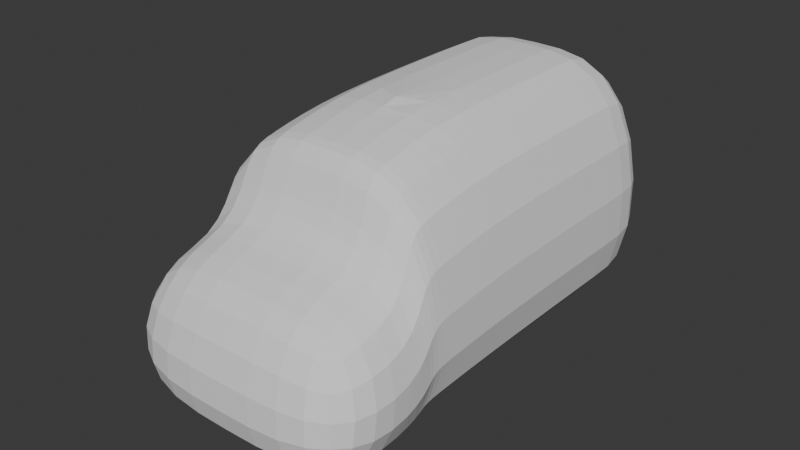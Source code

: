 # Source: wipTradeShip.blend  (saved by Blender 4.1.24; exported with 4.5.12 LTS)
import bpy
from mathutils import Matrix  # noqa: F401  (used for matrix-valued properties, if any)

bpy.ops.wm.read_factory_settings(use_empty=True)
scene = bpy.context.scene
scene.name = 'Scene'

# ---- collections
col_collection = bpy.data.collections.new('Collection'); scene.collection.children.link(col_collection)

# ---- world
world_world = bpy.data.worlds.new('World'); scene.world = world_world
world_world.use_nodes = True; world_world.node_tree.nodes.clear()
_N = world_world.node_tree.nodes; _L = world_world.node_tree.links
n0 = _N.new('ShaderNodeOutputWorld'); n0.name = 'World Output'; n0.location = (300, 300)
n1 = _N.new('ShaderNodeBackground'); n1.name = 'Background'; n1.location = (10, 300)
n1.inputs[0].default_value = (0.05088, 0.05088, 0.05088, 1.0)
_L.new(n1.outputs[0], n0.inputs[0])
n0.is_active_output = True
world_world.color = (0.05088, 0.05088, 0.05088)
world_world.use_sun_shadow = False
world_world.sun_shadow_jitter_overblur = 0.0

# ---- meshes
me_cube_001 = bpy.data.meshes.new('Cube.001')
me_cube_001.from_pydata([(1.135, -1.0, -1.0), (0.8898, -1.0, 1.0), (1.135, 1.0, -1.0), (0.8898, 1.0, 1.0), (0.0, 1.0, -1.0), (0.0, 1.0, 1.0), (0.0, -1.0, -1.0), (0.0, -1.0, 1.0), (1.135, -2.926, -1.0), (1.0, -2.669, 0.204), (0.0, -2.926, -1.0), (-1.767e-16, -2.669, 0.204), (1.135, 0.4853, -1.0), (0.8898, 0.4853, 1.0), (0.0, 0.4853, 1.0), (0.0, 0.4853, -1.0), (0.0, -1.963, -1.0), (-1.754e-16, -1.957, 0.2101), (0.9679, -1.957, 0.2101), (1.135, -1.963, -1.0), (-1.238e-16, -1.81, 0.8345), (1.135, -1.814, -1.0), (0.0, -1.814, -1.0), (0.8898, -1.81, 0.8345), (-9.384e-17, -1.614, 0.8745), (1.135, -1.617, -1.0), (0.0, -1.617, -1.0), (0.8898, -1.614, 0.8745)], [], [(4, 5, 3, 2), (12, 13, 1, 0), (15, 12, 0, 6), (13, 14, 7, 1), (17, 16, 10, 11), (8, 9, 11, 10), (19, 18, 9, 8), (18, 17, 11, 9), (16, 19, 8, 10), (3, 5, 14, 13), (4, 2, 12, 15), (2, 3, 13, 12), (22, 21, 19, 16), (23, 20, 17, 18), (21, 23, 18, 19), (20, 22, 16, 17), (24, 26, 22, 20), (25, 27, 23, 21), (27, 24, 20, 23), (26, 25, 21, 22), (6, 0, 25, 26), (1, 7, 24, 27), (0, 1, 27, 25), (7, 6, 26, 24)])
_uv = me_cube_001.uv_layers.new(name='UVMap')
_uv.uv.foreach_set('vector', [0.375, 0.375, 0.625, 0.375, 0.625, 0.5, 0.375, 0.5, 0.375, 0.5643, 0.625, 0.5643, 0.625, 0.75, 0.375, 0.75, 0.25, 0.5643, 0.375, 0.5643, 0.375, 0.75, 0.25, 0.75, 0.625, 0.5643, 0.75, 0.5643, 0.75, 0.75, 0.625, 0.75, 0.0, 0.0, 0.0, 0.0, 0.0, 0.0, 0.0, 0.0, 0.375, 0.75, 0.625, 0.75, 0.625, 0.875, 0.375, 0.875, 0.375, 0.75, 0.625, 0.75, 0.625, 0.75, 0.375, 0.75, 0.625, 0.75, 0.75, 0.75, 0.75, 0.75, 0.625, 0.75, 0.25, 0.75, 0.375, 0.75, 0.375, 0.75, 0.25, 0.75, 0.625, 0.5, 0.75, 0.5, 0.75, 0.5643, 0.625, 0.5643, 0.25, 0.5, 0.375, 0.5, 0.375, 0.5643, 0.25, 0.5643, 0.375, 0.5, 0.625, 0.5, 0.625, 0.5643, 0.375, 0.5643, 0.25, 0.75, 0.375, 0.75, 0.375, 0.75, 0.25, 0.75, 0.625, 0.75, 0.75, 0.75, 0.75, 0.75, 0.625, 0.75, 0.375, 0.75, 0.625, 0.75, 0.625, 0.75, 0.375, 0.75, 0.0, 0.0, 0.0, 0.0, 0.0, 0.0, 0.0, 0.0, 0.0, 0.0, 0.0, 0.0, 0.0, 0.0, 0.0, 0.0, 0.375, 0.75, 0.625, 0.75, 0.625, 0.75, 0.375, 0.75, 0.625, 0.75, 0.75, 0.75, 0.75, 0.75, 0.625, 0.75, 0.25, 0.75, 0.375, 0.75, 0.375, 0.75, 0.25, 0.75, 0.25, 0.75, 0.375, 0.75, 0.375, 0.75, 0.25, 0.75, 0.625, 0.75, 0.75, 0.75, 0.75, 0.75, 0.625, 0.75, 0.375, 0.75, 0.625, 0.75, 0.625, 0.75, 0.375, 0.75, 0.0, 0.0, 0.0, 0.0, 0.0, 0.0, 0.0, 0.0])
me_cube_001.update()

# ---- objects
ob_cube = bpy.data.objects.new('Cube', me_cube_001)

# ---- transforms, parenting, visibility, modifiers, constraints
ob_cube.location = (0.0, 0.0, 0.0)
_m = ob_cube.modifiers.new('Mirror', 'MIRROR')
_m = ob_cube.modifiers.new('Subdivision', 'SUBSURF')
_m.levels = 2

# ---- collection membership
col_collection.objects.link(ob_cube)

# ---- scene / render settings (as saved in the file)
scene.frame_start = 1; scene.frame_end = 250; scene.frame_set(1)
scene.render.engine = 'BLENDER_EEVEE_NEXT'
scene.cycles.sampling_pattern = 'TABULATED_SOBOL'
scene.eevee.ray_tracing_options.trace_max_roughness = 0.0
bpy.context.view_layer.update()

# ---- added for rendering (the .blend has no active camera and no usable light): camera, sun
cam_auto = bpy.data.cameras.new('AutoCamera')
cam_auto.lens = 50.0
cam_auto.sensor_width = 36.0
cam_auto.clip_end = 1000.0
ob_auto_camera = bpy.data.objects.new('AutoCamera', cam_auto)
scene.collection.objects.link(ob_auto_camera)
ob_auto_camera.location = (4.58594, -6.46637, 3.66875)
ob_auto_camera.rotation_euler = (1.09748, -7.21219e-08, 0.694738)
scene.camera = ob_auto_camera
light_auto_sun = bpy.data.lights.new('AutoSun', 'SUN')
light_auto_sun.energy = 3.0
light_auto_sun.angle = 0.0523599
ob_auto_sun = bpy.data.objects.new('AutoSun', light_auto_sun)
scene.collection.objects.link(ob_auto_sun)
ob_auto_sun.rotation_euler = (0.872665, 0.174533, 0.523599)
bpy.context.view_layer.update()
